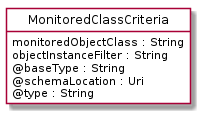

The diagram above was rendered by PlantUML. Its source (embedded in the PNG):
@startuml
hide circle
hide methods
hide stereotype
show <<Enumeration>> stereotype
skinparam class {
   BackgroundColor<<Enumeration>> #E6F5F7
   BackgroundColor<<Ref>> #FFFFE0
   BackgroundColor<<Pivot>> #FFFFFFF
   BackgroundColor<<SimpleType>> #E2F0DA
   BackgroundColor #FCF2E3
}

class MonitoredClassCriteria <<Pivot>> {
    monitoredObjectClass : String
    objectInstanceFilter : String
    @baseType : String
    @schemaLocation : Uri
    @type : String
}


@enduml